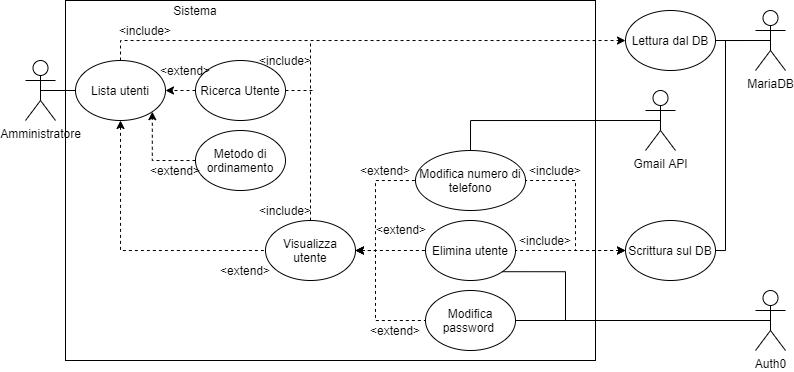

The diagram above was exported from draw.io. Its source (the exported page's mxGraphModel, read from the mxfile embedded in the PNG):
<mxGraphModel dx="1790" dy="461" grid="1" gridSize="10" guides="1" tooltips="1" connect="1" arrows="1" fold="1" page="1" pageScale="1" pageWidth="1169" pageHeight="827" math="0" shadow="0">
  <root>
    <mxCell id="0" />
    <mxCell id="1" parent="0" />
    <mxCell id="S2Il4-gj3eRYtpD2-yac-80" value="" style="rounded=0;whiteSpace=wrap;html=1;" parent="1" vertex="1">
      <mxGeometry x="40" width="530" height="360" as="geometry" />
    </mxCell>
    <mxCell id="S2Il4-gj3eRYtpD2-yac-32" style="edgeStyle=orthogonalEdgeStyle;rounded=0;orthogonalLoop=1;jettySize=auto;html=1;exitX=0.5;exitY=0.5;exitDx=0;exitDy=0;exitPerimeter=0;entryX=0;entryY=0.5;entryDx=0;entryDy=0;startArrow=none;startFill=0;endArrow=none;endFill=0;" parent="1" source="XUO789_bz-ScpYC1_BGr-11" target="S2Il4-gj3eRYtpD2-yac-15" edge="1">
      <mxGeometry relative="1" as="geometry" />
    </mxCell>
    <mxCell id="XUO789_bz-ScpYC1_BGr-11" value="Amministratore" style="shape=umlActor;verticalLabelPosition=bottom;verticalAlign=top;html=1;outlineConnect=0;" parent="1" vertex="1">
      <mxGeometry y="60" width="30" height="60" as="geometry" />
    </mxCell>
    <mxCell id="S2Il4-gj3eRYtpD2-yac-49" style="edgeStyle=orthogonalEdgeStyle;rounded=0;orthogonalLoop=1;jettySize=auto;html=1;exitX=0.5;exitY=0;exitDx=0;exitDy=0;startArrow=none;startFill=0;endArrow=classic;endFill=1;dashed=1;" parent="1" source="S2Il4-gj3eRYtpD2-yac-15" target="S2Il4-gj3eRYtpD2-yac-19" edge="1">
      <mxGeometry relative="1" as="geometry" />
    </mxCell>
    <mxCell id="S2Il4-gj3eRYtpD2-yac-58" style="edgeStyle=orthogonalEdgeStyle;rounded=0;orthogonalLoop=1;jettySize=auto;html=1;exitX=0.5;exitY=1;exitDx=0;exitDy=0;entryX=0;entryY=0.5;entryDx=0;entryDy=0;dashed=1;startArrow=classic;startFill=1;endArrow=none;endFill=0;" parent="1" source="S2Il4-gj3eRYtpD2-yac-15" target="S2Il4-gj3eRYtpD2-yac-52" edge="1">
      <mxGeometry relative="1" as="geometry" />
    </mxCell>
    <mxCell id="S2Il4-gj3eRYtpD2-yac-15" value="Lista utenti" style="ellipse;whiteSpace=wrap;html=1;" parent="1" vertex="1">
      <mxGeometry x="50" y="60" width="90" height="60" as="geometry" />
    </mxCell>
    <mxCell id="S2Il4-gj3eRYtpD2-yac-16" value="MariaDB" style="shape=umlActor;verticalLabelPosition=bottom;verticalAlign=top;html=1;outlineConnect=0;" parent="1" vertex="1">
      <mxGeometry x="730" y="10" width="30" height="60" as="geometry" />
    </mxCell>
    <mxCell id="S2Il4-gj3eRYtpD2-yac-64" style="edgeStyle=orthogonalEdgeStyle;rounded=0;orthogonalLoop=1;jettySize=auto;html=1;exitX=0;exitY=0.5;exitDx=0;exitDy=0;entryX=1;entryY=0.5;entryDx=0;entryDy=0;dashed=1;startArrow=classic;startFill=1;endArrow=none;endFill=0;" parent="1" source="S2Il4-gj3eRYtpD2-yac-17" target="S2Il4-gj3eRYtpD2-yac-53" edge="1">
      <mxGeometry relative="1" as="geometry">
        <Array as="points">
          <mxPoint x="550" y="250" />
          <mxPoint x="550" y="180" />
        </Array>
      </mxGeometry>
    </mxCell>
    <mxCell id="S2Il4-gj3eRYtpD2-yac-65" style="edgeStyle=orthogonalEdgeStyle;rounded=0;orthogonalLoop=1;jettySize=auto;html=1;exitX=0;exitY=0.5;exitDx=0;exitDy=0;entryX=1;entryY=0.5;entryDx=0;entryDy=0;dashed=1;startArrow=classic;startFill=1;endArrow=none;endFill=0;" parent="1" source="S2Il4-gj3eRYtpD2-yac-17" target="S2Il4-gj3eRYtpD2-yac-54" edge="1">
      <mxGeometry relative="1" as="geometry" />
    </mxCell>
    <mxCell id="S2Il4-gj3eRYtpD2-yac-67" style="edgeStyle=orthogonalEdgeStyle;rounded=0;orthogonalLoop=1;jettySize=auto;html=1;exitX=0.5;exitY=0;exitDx=0;exitDy=0;entryX=0.5;entryY=0.5;entryDx=0;entryDy=0;entryPerimeter=0;startArrow=none;startFill=0;endArrow=none;endFill=0;" parent="1" source="S2Il4-gj3eRYtpD2-yac-17" target="S2Il4-gj3eRYtpD2-yac-16" edge="1">
      <mxGeometry relative="1" as="geometry">
        <Array as="points">
          <mxPoint x="645" y="250" />
          <mxPoint x="700" y="250" />
          <mxPoint x="700" y="40" />
        </Array>
      </mxGeometry>
    </mxCell>
    <mxCell id="S2Il4-gj3eRYtpD2-yac-17" value="Scrittura sul DB" style="ellipse;whiteSpace=wrap;html=1;" parent="1" vertex="1">
      <mxGeometry x="600" y="220" width="90" height="60" as="geometry" />
    </mxCell>
    <mxCell id="S2Il4-gj3eRYtpD2-yac-48" style="edgeStyle=orthogonalEdgeStyle;rounded=0;orthogonalLoop=1;jettySize=auto;html=1;exitX=1;exitY=0.5;exitDx=0;exitDy=0;entryX=0.5;entryY=0.5;entryDx=0;entryDy=0;entryPerimeter=0;startArrow=none;startFill=0;endArrow=none;endFill=0;" parent="1" source="S2Il4-gj3eRYtpD2-yac-19" target="S2Il4-gj3eRYtpD2-yac-16" edge="1">
      <mxGeometry relative="1" as="geometry" />
    </mxCell>
    <mxCell id="S2Il4-gj3eRYtpD2-yac-19" value="Lettura dal DB" style="ellipse;whiteSpace=wrap;html=1;" parent="1" vertex="1">
      <mxGeometry x="600" y="10" width="90" height="60" as="geometry" />
    </mxCell>
    <mxCell id="S2Il4-gj3eRYtpD2-yac-50" value="&amp;lt;include&amp;gt;" style="text;html=1;strokeColor=none;fillColor=none;align=center;verticalAlign=middle;whiteSpace=wrap;rounded=0;" parent="1" vertex="1">
      <mxGeometry x="100" y="20" width="40" height="20" as="geometry" />
    </mxCell>
    <mxCell id="S2Il4-gj3eRYtpD2-yac-59" style="edgeStyle=orthogonalEdgeStyle;rounded=0;orthogonalLoop=1;jettySize=auto;html=1;exitX=1;exitY=0.5;exitDx=0;exitDy=0;dashed=1;startArrow=classic;startFill=1;endArrow=none;endFill=0;" parent="1" source="S2Il4-gj3eRYtpD2-yac-52" target="S2Il4-gj3eRYtpD2-yac-53" edge="1">
      <mxGeometry relative="1" as="geometry">
        <Array as="points">
          <mxPoint x="350" y="250" />
          <mxPoint x="350" y="180" />
        </Array>
      </mxGeometry>
    </mxCell>
    <mxCell id="S2Il4-gj3eRYtpD2-yac-61" style="edgeStyle=orthogonalEdgeStyle;rounded=0;orthogonalLoop=1;jettySize=auto;html=1;exitX=1;exitY=0.5;exitDx=0;exitDy=0;dashed=1;startArrow=classic;startFill=1;endArrow=none;endFill=0;" parent="1" source="S2Il4-gj3eRYtpD2-yac-52" target="S2Il4-gj3eRYtpD2-yac-54" edge="1">
      <mxGeometry relative="1" as="geometry" />
    </mxCell>
    <mxCell id="S2Il4-gj3eRYtpD2-yac-62" style="edgeStyle=orthogonalEdgeStyle;rounded=0;orthogonalLoop=1;jettySize=auto;html=1;exitX=1;exitY=0.5;exitDx=0;exitDy=0;entryX=0;entryY=0.5;entryDx=0;entryDy=0;dashed=1;startArrow=classic;startFill=1;endArrow=none;endFill=0;" parent="1" source="S2Il4-gj3eRYtpD2-yac-52" target="S2Il4-gj3eRYtpD2-yac-55" edge="1">
      <mxGeometry relative="1" as="geometry">
        <Array as="points">
          <mxPoint x="350" y="250" />
          <mxPoint x="350" y="320" />
        </Array>
      </mxGeometry>
    </mxCell>
    <mxCell id="GKtpQ8zCQZb_nVqHmdvd-3" style="edgeStyle=orthogonalEdgeStyle;rounded=0;orthogonalLoop=1;jettySize=auto;html=1;exitX=0.5;exitY=0;exitDx=0;exitDy=0;dashed=1;endArrow=none;endFill=0;" edge="1" parent="1" source="S2Il4-gj3eRYtpD2-yac-52">
      <mxGeometry relative="1" as="geometry">
        <mxPoint x="285" y="40" as="targetPoint" />
      </mxGeometry>
    </mxCell>
    <mxCell id="S2Il4-gj3eRYtpD2-yac-52" value="Visualizza utente" style="ellipse;whiteSpace=wrap;html=1;" parent="1" vertex="1">
      <mxGeometry x="240" y="220" width="90" height="60" as="geometry" />
    </mxCell>
    <mxCell id="GKtpQ8zCQZb_nVqHmdvd-13" style="edgeStyle=orthogonalEdgeStyle;rounded=0;orthogonalLoop=1;jettySize=auto;html=1;exitX=0.5;exitY=0;exitDx=0;exitDy=0;entryX=0.5;entryY=0.5;entryDx=0;entryDy=0;entryPerimeter=0;startArrow=none;startFill=0;endArrow=none;endFill=0;" edge="1" parent="1" source="S2Il4-gj3eRYtpD2-yac-53" target="GKtpQ8zCQZb_nVqHmdvd-11">
      <mxGeometry relative="1" as="geometry" />
    </mxCell>
    <mxCell id="S2Il4-gj3eRYtpD2-yac-53" value="Modifica numero di telefono" style="ellipse;whiteSpace=wrap;html=1;" parent="1" vertex="1">
      <mxGeometry x="390" y="150" width="110" height="60" as="geometry" />
    </mxCell>
    <mxCell id="GKtpQ8zCQZb_nVqHmdvd-10" style="edgeStyle=orthogonalEdgeStyle;rounded=0;orthogonalLoop=1;jettySize=auto;html=1;exitX=1;exitY=1;exitDx=0;exitDy=0;endArrow=none;endFill=0;startArrow=none;startFill=0;" edge="1" parent="1" source="S2Il4-gj3eRYtpD2-yac-54">
      <mxGeometry relative="1" as="geometry">
        <mxPoint x="540" y="320" as="targetPoint" />
      </mxGeometry>
    </mxCell>
    <mxCell id="S2Il4-gj3eRYtpD2-yac-54" value="Elimina utente" style="ellipse;whiteSpace=wrap;html=1;" parent="1" vertex="1">
      <mxGeometry x="400" y="220" width="90" height="60" as="geometry" />
    </mxCell>
    <mxCell id="S2Il4-gj3eRYtpD2-yac-79" style="edgeStyle=orthogonalEdgeStyle;rounded=0;orthogonalLoop=1;jettySize=auto;html=1;exitX=1;exitY=0.5;exitDx=0;exitDy=0;entryX=0.5;entryY=0.5;entryDx=0;entryDy=0;entryPerimeter=0;startArrow=none;startFill=0;endArrow=none;endFill=0;" parent="1" source="S2Il4-gj3eRYtpD2-yac-55" target="S2Il4-gj3eRYtpD2-yac-77" edge="1">
      <mxGeometry relative="1" as="geometry" />
    </mxCell>
    <mxCell id="S2Il4-gj3eRYtpD2-yac-55" value="Modifica password&amp;nbsp;" style="ellipse;whiteSpace=wrap;html=1;" parent="1" vertex="1">
      <mxGeometry x="400" y="290" width="90" height="60" as="geometry" />
    </mxCell>
    <mxCell id="S2Il4-gj3eRYtpD2-yac-68" value="&amp;lt;include&amp;gt;" style="text;html=1;strokeColor=none;fillColor=none;align=center;verticalAlign=middle;whiteSpace=wrap;rounded=0;" parent="1" vertex="1">
      <mxGeometry x="510" y="160" width="40" height="20" as="geometry" />
    </mxCell>
    <mxCell id="S2Il4-gj3eRYtpD2-yac-69" value="&amp;lt;include&amp;gt;" style="text;html=1;strokeColor=none;fillColor=none;align=center;verticalAlign=middle;whiteSpace=wrap;rounded=0;" parent="1" vertex="1">
      <mxGeometry x="500" y="230" width="40" height="20" as="geometry" />
    </mxCell>
    <mxCell id="S2Il4-gj3eRYtpD2-yac-71" value="&amp;lt;extend&amp;gt;" style="text;html=1;strokeColor=none;fillColor=none;align=center;verticalAlign=middle;whiteSpace=wrap;rounded=0;" parent="1" vertex="1">
      <mxGeometry x="340" y="160" width="40" height="20" as="geometry" />
    </mxCell>
    <mxCell id="S2Il4-gj3eRYtpD2-yac-72" value="&amp;lt;extend&amp;gt;" style="text;html=1;strokeColor=none;fillColor=none;align=center;verticalAlign=middle;whiteSpace=wrap;rounded=0;" parent="1" vertex="1">
      <mxGeometry x="200" y="260" width="40" height="20" as="geometry" />
    </mxCell>
    <mxCell id="S2Il4-gj3eRYtpD2-yac-73" value="&amp;lt;include&amp;gt;" style="text;html=1;strokeColor=none;fillColor=none;align=center;verticalAlign=middle;whiteSpace=wrap;rounded=0;" parent="1" vertex="1">
      <mxGeometry x="240" y="200" width="40" height="20" as="geometry" />
    </mxCell>
    <mxCell id="S2Il4-gj3eRYtpD2-yac-74" value="&amp;lt;extend&amp;gt;" style="text;html=1;strokeColor=none;fillColor=none;align=center;verticalAlign=middle;whiteSpace=wrap;rounded=0;" parent="1" vertex="1">
      <mxGeometry x="350" y="320" width="40" height="20" as="geometry" />
    </mxCell>
    <mxCell id="S2Il4-gj3eRYtpD2-yac-75" value="&amp;lt;extend&amp;gt;" style="text;html=1;strokeColor=none;fillColor=none;align=center;verticalAlign=middle;whiteSpace=wrap;rounded=0;" parent="1" vertex="1">
      <mxGeometry x="356" y="219" width="40" height="20" as="geometry" />
    </mxCell>
    <mxCell id="S2Il4-gj3eRYtpD2-yac-77" value="Auth0" style="shape=umlActor;verticalLabelPosition=bottom;verticalAlign=top;html=1;outlineConnect=0;" parent="1" vertex="1">
      <mxGeometry x="730" y="290" width="30" height="60" as="geometry" />
    </mxCell>
    <mxCell id="S2Il4-gj3eRYtpD2-yac-81" value="Sistema" style="text;html=1;strokeColor=none;fillColor=none;align=center;verticalAlign=middle;whiteSpace=wrap;rounded=0;" parent="1" vertex="1">
      <mxGeometry x="150" width="40" height="20" as="geometry" />
    </mxCell>
    <mxCell id="GKtpQ8zCQZb_nVqHmdvd-4" style="edgeStyle=orthogonalEdgeStyle;rounded=0;orthogonalLoop=1;jettySize=auto;html=1;exitX=0;exitY=0.5;exitDx=0;exitDy=0;entryX=1;entryY=0.5;entryDx=0;entryDy=0;dashed=1;endArrow=classic;endFill=1;" edge="1" parent="1" source="GKtpQ8zCQZb_nVqHmdvd-1" target="S2Il4-gj3eRYtpD2-yac-15">
      <mxGeometry relative="1" as="geometry" />
    </mxCell>
    <mxCell id="GKtpQ8zCQZb_nVqHmdvd-5" style="edgeStyle=orthogonalEdgeStyle;rounded=0;orthogonalLoop=1;jettySize=auto;html=1;exitX=1;exitY=0.5;exitDx=0;exitDy=0;dashed=1;endArrow=none;endFill=0;" edge="1" parent="1" source="GKtpQ8zCQZb_nVqHmdvd-1">
      <mxGeometry relative="1" as="geometry">
        <mxPoint x="290" y="90" as="targetPoint" />
      </mxGeometry>
    </mxCell>
    <mxCell id="GKtpQ8zCQZb_nVqHmdvd-1" value="Ricerca Utente" style="ellipse;whiteSpace=wrap;html=1;" vertex="1" parent="1">
      <mxGeometry x="170" y="60" width="90" height="60" as="geometry" />
    </mxCell>
    <mxCell id="GKtpQ8zCQZb_nVqHmdvd-6" style="edgeStyle=orthogonalEdgeStyle;rounded=0;orthogonalLoop=1;jettySize=auto;html=1;exitX=0;exitY=0.5;exitDx=0;exitDy=0;entryX=1;entryY=1;entryDx=0;entryDy=0;dashed=1;endArrow=classic;endFill=1;" edge="1" parent="1" source="GKtpQ8zCQZb_nVqHmdvd-2" target="S2Il4-gj3eRYtpD2-yac-15">
      <mxGeometry relative="1" as="geometry" />
    </mxCell>
    <mxCell id="GKtpQ8zCQZb_nVqHmdvd-2" value="Metodo di ordinamento" style="ellipse;whiteSpace=wrap;html=1;" vertex="1" parent="1">
      <mxGeometry x="170" y="130" width="90" height="60" as="geometry" />
    </mxCell>
    <mxCell id="GKtpQ8zCQZb_nVqHmdvd-7" value="&amp;lt;extend&amp;gt;" style="text;html=1;strokeColor=none;fillColor=none;align=center;verticalAlign=middle;whiteSpace=wrap;rounded=0;" vertex="1" parent="1">
      <mxGeometry x="130" y="160" width="40" height="20" as="geometry" />
    </mxCell>
    <mxCell id="GKtpQ8zCQZb_nVqHmdvd-8" value="&amp;lt;extend&amp;gt;" style="text;html=1;strokeColor=none;fillColor=none;align=center;verticalAlign=middle;whiteSpace=wrap;rounded=0;" vertex="1" parent="1">
      <mxGeometry x="140" y="60" width="40" height="20" as="geometry" />
    </mxCell>
    <mxCell id="GKtpQ8zCQZb_nVqHmdvd-9" value="&amp;lt;include&amp;gt;" style="text;html=1;strokeColor=none;fillColor=none;align=center;verticalAlign=middle;whiteSpace=wrap;rounded=0;" vertex="1" parent="1">
      <mxGeometry x="240" y="50" width="40" height="20" as="geometry" />
    </mxCell>
    <mxCell id="GKtpQ8zCQZb_nVqHmdvd-11" value="Gmail API" style="shape=umlActor;verticalLabelPosition=bottom;verticalAlign=top;html=1;outlineConnect=0;" vertex="1" parent="1">
      <mxGeometry x="620" y="90" width="30" height="60" as="geometry" />
    </mxCell>
  </root>
</mxGraphModel>